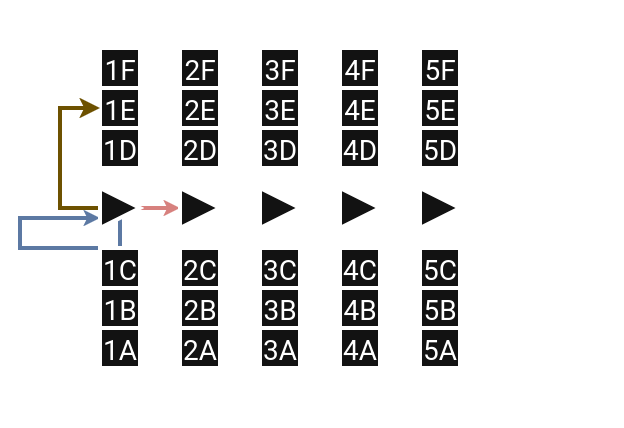

The diagram above was exported from draw.io. Its source (the exported page's mxGraphModel, read from the mxfile embedded in the PNG):
<mxGraphModel dx="101" dy="60" grid="1" gridSize="10" guides="1" tooltips="1" connect="1" arrows="1" fold="1" page="1" pageScale="1" pageWidth="850" pageHeight="1100" math="0" shadow="0">
  <root>
    <mxCell id="0" />
    <mxCell id="1" parent="0" />
    <mxCell id="lGG8tOGeCV6ENldcrKOf-67" edge="1" parent="1" style="edgeStyle=orthogonalEdgeStyle;rounded=0;orthogonalLoop=1;jettySize=auto;html=1;exitX=0.5;exitY=1;exitDx=0;exitDy=0;entryX=0;entryY=0.75;entryDx=0;entryDy=0;endSize=1;fillColor=#dae8fc;strokeColor=#6c8ebf;">
      <mxGeometry relative="1" as="geometry">
        <Array as="points">
          <mxPoint x="415" y="500" />
          <mxPoint x="390" y="500" />
          <mxPoint x="390" y="493" />
        </Array>
        <mxPoint x="415" y="492.5" as="sourcePoint" />
        <mxPoint x="410" y="492.5" as="targetPoint" />
      </mxGeometry>
    </mxCell>
    <mxCell id="lGG8tOGeCV6ENldcrKOf-3" edge="1" parent="1" style="endArrow=none;html=1;rounded=0;strokeWidth=5;" value="">
      <mxGeometry height="50" relative="1" width="50" as="geometry">
        <mxPoint x="400" y="440" as="sourcePoint" />
        <mxPoint x="520" y="440" as="targetPoint" />
      </mxGeometry>
    </mxCell>
    <mxCell id="lGG8tOGeCV6ENldcrKOf-4" edge="1" parent="1" style="endArrow=none;html=1;rounded=0;strokeWidth=5;" value="">
      <mxGeometry height="50" relative="1" width="50" as="geometry">
        <mxPoint x="400" y="540" as="sourcePoint" />
        <mxPoint x="520" y="540" as="targetPoint" />
      </mxGeometry>
    </mxCell>
    <mxCell id="lGG8tOGeCV6ENldcrKOf-5" parent="1" style="whiteSpace=wrap;html=1;aspect=fixed;" value="&lt;font data-font-src=&quot;https://fonts.googleapis.com/css?family=Roboto&quot; face=&quot;Roboto&quot; style=&quot;font-size: 7px;&quot;&gt;1F&lt;/font&gt;" vertex="1">
      <mxGeometry height="10" width="10" x="410" y="450" as="geometry" />
    </mxCell>
    <mxCell id="lGG8tOGeCV6ENldcrKOf-6" parent="1" style="whiteSpace=wrap;html=1;aspect=fixed;" value="&lt;font data-font-src=&quot;https://fonts.googleapis.com/css?family=Roboto&quot; face=&quot;Roboto&quot; style=&quot;font-size: 7px;&quot;&gt;1E&lt;/font&gt;" vertex="1">
      <mxGeometry height="10" width="10" x="410" y="460" as="geometry" />
    </mxCell>
    <mxCell id="lGG8tOGeCV6ENldcrKOf-7" parent="1" style="whiteSpace=wrap;html=1;aspect=fixed;" value="&lt;font data-font-src=&quot;https://fonts.googleapis.com/css?family=Roboto&quot; face=&quot;Roboto&quot; style=&quot;font-size: 7px;&quot;&gt;1D&lt;/font&gt;" vertex="1">
      <mxGeometry height="10" width="10" x="410" y="470" as="geometry" />
    </mxCell>
    <mxCell id="lGG8tOGeCV6ENldcrKOf-8" parent="1" style="whiteSpace=wrap;html=1;aspect=fixed;" value="&lt;font data-font-src=&quot;https://fonts.googleapis.com/css?family=Roboto&quot; face=&quot;Roboto&quot; style=&quot;font-size: 7px;&quot;&gt;1C&lt;/font&gt;" vertex="1">
      <mxGeometry height="10" width="10" x="410" y="500" as="geometry" />
    </mxCell>
    <mxCell id="lGG8tOGeCV6ENldcrKOf-9" parent="1" style="whiteSpace=wrap;html=1;aspect=fixed;" value="&lt;font data-font-src=&quot;https://fonts.googleapis.com/css?family=Roboto&quot; face=&quot;Roboto&quot; style=&quot;font-size: 7px;&quot;&gt;1B&lt;/font&gt;" vertex="1">
      <mxGeometry height="10" width="10" x="410" y="510" as="geometry" />
    </mxCell>
    <mxCell id="lGG8tOGeCV6ENldcrKOf-10" parent="1" style="whiteSpace=wrap;html=1;aspect=fixed;" value="&lt;font data-font-src=&quot;https://fonts.googleapis.com/css?family=Roboto&quot; face=&quot;Roboto&quot; style=&quot;font-size: 7px;&quot;&gt;1A&lt;/font&gt;" vertex="1">
      <mxGeometry height="10" width="10" x="410" y="520" as="geometry" />
    </mxCell>
    <mxCell id="lGG8tOGeCV6ENldcrKOf-11" parent="1" style="whiteSpace=wrap;html=1;aspect=fixed;" value="&lt;font data-font-src=&quot;https://fonts.googleapis.com/css?family=Roboto&quot; face=&quot;Roboto&quot; style=&quot;font-size: 7px;&quot;&gt;2F&lt;/font&gt;" vertex="1">
      <mxGeometry height="10" width="10" x="430" y="450" as="geometry" />
    </mxCell>
    <mxCell id="lGG8tOGeCV6ENldcrKOf-12" parent="1" style="whiteSpace=wrap;html=1;aspect=fixed;" value="&lt;font data-font-src=&quot;https://fonts.googleapis.com/css?family=Roboto&quot; face=&quot;Roboto&quot; style=&quot;font-size: 7px;&quot;&gt;2E&lt;/font&gt;" vertex="1">
      <mxGeometry height="10" width="10" x="430" y="460" as="geometry" />
    </mxCell>
    <mxCell id="lGG8tOGeCV6ENldcrKOf-13" parent="1" style="whiteSpace=wrap;html=1;aspect=fixed;" value="&lt;font data-font-src=&quot;https://fonts.googleapis.com/css?family=Roboto&quot; face=&quot;Roboto&quot; style=&quot;font-size: 7px;&quot;&gt;2D&lt;/font&gt;" vertex="1">
      <mxGeometry height="10" width="10" x="430" y="470" as="geometry" />
    </mxCell>
    <mxCell id="lGG8tOGeCV6ENldcrKOf-14" parent="1" style="whiteSpace=wrap;html=1;aspect=fixed;" value="&lt;font data-font-src=&quot;https://fonts.googleapis.com/css?family=Roboto&quot; face=&quot;Roboto&quot; style=&quot;font-size: 7px;&quot;&gt;2C&lt;/font&gt;" vertex="1">
      <mxGeometry height="10" width="10" x="430" y="500" as="geometry" />
    </mxCell>
    <mxCell id="lGG8tOGeCV6ENldcrKOf-15" parent="1" style="whiteSpace=wrap;html=1;aspect=fixed;" value="&lt;font data-font-src=&quot;https://fonts.googleapis.com/css?family=Roboto&quot; face=&quot;Roboto&quot; style=&quot;font-size: 7px;&quot;&gt;2B&lt;/font&gt;" vertex="1">
      <mxGeometry height="10" width="10" x="430" y="510" as="geometry" />
    </mxCell>
    <mxCell id="lGG8tOGeCV6ENldcrKOf-16" parent="1" style="whiteSpace=wrap;html=1;aspect=fixed;" value="&lt;font data-font-src=&quot;https://fonts.googleapis.com/css?family=Roboto&quot; face=&quot;Roboto&quot; style=&quot;font-size: 7px;&quot;&gt;2A&lt;/font&gt;" vertex="1">
      <mxGeometry height="10" width="10" x="430" y="520" as="geometry" />
    </mxCell>
    <mxCell id="lGG8tOGeCV6ENldcrKOf-17" parent="1" style="whiteSpace=wrap;html=1;aspect=fixed;" value="&lt;font data-font-src=&quot;https://fonts.googleapis.com/css?family=Roboto&quot; face=&quot;Roboto&quot; style=&quot;font-size: 7px;&quot;&gt;3F&lt;/font&gt;" vertex="1">
      <mxGeometry height="10" width="10" x="450" y="450" as="geometry" />
    </mxCell>
    <mxCell id="lGG8tOGeCV6ENldcrKOf-18" parent="1" style="whiteSpace=wrap;html=1;aspect=fixed;" value="&lt;font data-font-src=&quot;https://fonts.googleapis.com/css?family=Roboto&quot; face=&quot;Roboto&quot; style=&quot;font-size: 7px;&quot;&gt;3E&lt;/font&gt;" vertex="1">
      <mxGeometry height="10" width="10" x="450" y="460" as="geometry" />
    </mxCell>
    <mxCell id="lGG8tOGeCV6ENldcrKOf-19" parent="1" style="whiteSpace=wrap;html=1;aspect=fixed;" value="&lt;font data-font-src=&quot;https://fonts.googleapis.com/css?family=Roboto&quot; face=&quot;Roboto&quot; style=&quot;font-size: 7px;&quot;&gt;3D&lt;/font&gt;" vertex="1">
      <mxGeometry height="10" width="10" x="450" y="470" as="geometry" />
    </mxCell>
    <mxCell id="lGG8tOGeCV6ENldcrKOf-20" parent="1" style="whiteSpace=wrap;html=1;aspect=fixed;" value="&lt;font data-font-src=&quot;https://fonts.googleapis.com/css?family=Roboto&quot; face=&quot;Roboto&quot; style=&quot;font-size: 7px;&quot;&gt;3C&lt;/font&gt;" vertex="1">
      <mxGeometry height="10" width="10" x="450" y="500" as="geometry" />
    </mxCell>
    <mxCell id="lGG8tOGeCV6ENldcrKOf-21" parent="1" style="whiteSpace=wrap;html=1;aspect=fixed;" value="&lt;font data-font-src=&quot;https://fonts.googleapis.com/css?family=Roboto&quot; face=&quot;Roboto&quot; style=&quot;font-size: 7px;&quot;&gt;3B&lt;/font&gt;" vertex="1">
      <mxGeometry height="10" width="10" x="450" y="510" as="geometry" />
    </mxCell>
    <mxCell id="lGG8tOGeCV6ENldcrKOf-22" parent="1" style="whiteSpace=wrap;html=1;aspect=fixed;" value="&lt;font data-font-src=&quot;https://fonts.googleapis.com/css?family=Roboto&quot; face=&quot;Roboto&quot; style=&quot;font-size: 7px;&quot;&gt;3A&lt;/font&gt;" vertex="1">
      <mxGeometry height="10" width="10" x="450" y="520" as="geometry" />
    </mxCell>
    <mxCell id="lGG8tOGeCV6ENldcrKOf-23" parent="1" style="whiteSpace=wrap;html=1;aspect=fixed;" value="&lt;font data-font-src=&quot;https://fonts.googleapis.com/css?family=Roboto&quot; face=&quot;Roboto&quot; style=&quot;font-size: 7px;&quot;&gt;4F&lt;/font&gt;" vertex="1">
      <mxGeometry height="10" width="10" x="470" y="450" as="geometry" />
    </mxCell>
    <mxCell id="lGG8tOGeCV6ENldcrKOf-24" parent="1" style="whiteSpace=wrap;html=1;aspect=fixed;" value="&lt;font data-font-src=&quot;https://fonts.googleapis.com/css?family=Roboto&quot; face=&quot;Roboto&quot; style=&quot;font-size: 7px;&quot;&gt;4E&lt;/font&gt;" vertex="1">
      <mxGeometry height="10" width="10" x="470" y="460" as="geometry" />
    </mxCell>
    <mxCell id="lGG8tOGeCV6ENldcrKOf-25" parent="1" style="whiteSpace=wrap;html=1;aspect=fixed;" value="&lt;font data-font-src=&quot;https://fonts.googleapis.com/css?family=Roboto&quot; face=&quot;Roboto&quot; style=&quot;font-size: 7px;&quot;&gt;4D&lt;/font&gt;" vertex="1">
      <mxGeometry height="10" width="10" x="470" y="470" as="geometry" />
    </mxCell>
    <mxCell id="lGG8tOGeCV6ENldcrKOf-26" parent="1" style="whiteSpace=wrap;html=1;aspect=fixed;" value="&lt;font data-font-src=&quot;https://fonts.googleapis.com/css?family=Roboto&quot; face=&quot;Roboto&quot; style=&quot;font-size: 7px;&quot;&gt;4C&lt;/font&gt;" vertex="1">
      <mxGeometry height="10" width="10" x="470" y="500" as="geometry" />
    </mxCell>
    <mxCell id="lGG8tOGeCV6ENldcrKOf-27" parent="1" style="whiteSpace=wrap;html=1;aspect=fixed;" value="&lt;font data-font-src=&quot;https://fonts.googleapis.com/css?family=Roboto&quot; face=&quot;Roboto&quot; style=&quot;font-size: 7px;&quot;&gt;4B&lt;/font&gt;" vertex="1">
      <mxGeometry height="10" width="10" x="470" y="510" as="geometry" />
    </mxCell>
    <mxCell id="lGG8tOGeCV6ENldcrKOf-28" parent="1" style="whiteSpace=wrap;html=1;aspect=fixed;" value="&lt;font data-font-src=&quot;https://fonts.googleapis.com/css?family=Roboto&quot; face=&quot;Roboto&quot; style=&quot;font-size: 7px;&quot;&gt;4A&lt;/font&gt;" vertex="1">
      <mxGeometry height="10" width="10" x="470" y="520" as="geometry" />
    </mxCell>
    <mxCell id="lGG8tOGeCV6ENldcrKOf-29" parent="1" style="whiteSpace=wrap;html=1;aspect=fixed;" value="&lt;font data-font-src=&quot;https://fonts.googleapis.com/css?family=Roboto&quot; face=&quot;Roboto&quot; style=&quot;font-size: 7px;&quot;&gt;5F&lt;/font&gt;" vertex="1">
      <mxGeometry height="10" width="10" x="490" y="450" as="geometry" />
    </mxCell>
    <mxCell id="lGG8tOGeCV6ENldcrKOf-30" parent="1" style="whiteSpace=wrap;html=1;aspect=fixed;" value="&lt;font data-font-src=&quot;https://fonts.googleapis.com/css?family=Roboto&quot; face=&quot;Roboto&quot; style=&quot;font-size: 7px;&quot;&gt;5E&lt;/font&gt;" vertex="1">
      <mxGeometry height="10" width="10" x="490" y="460" as="geometry" />
    </mxCell>
    <mxCell id="lGG8tOGeCV6ENldcrKOf-31" parent="1" style="whiteSpace=wrap;html=1;aspect=fixed;" value="&lt;font data-font-src=&quot;https://fonts.googleapis.com/css?family=Roboto&quot; face=&quot;Roboto&quot; style=&quot;font-size: 7px;&quot;&gt;5D&lt;/font&gt;" vertex="1">
      <mxGeometry height="10" width="10" x="490" y="470" as="geometry" />
    </mxCell>
    <mxCell id="lGG8tOGeCV6ENldcrKOf-32" parent="1" style="whiteSpace=wrap;html=1;aspect=fixed;" value="&lt;font data-font-src=&quot;https://fonts.googleapis.com/css?family=Roboto&quot; face=&quot;Roboto&quot; style=&quot;font-size: 7px;&quot;&gt;5C&lt;/font&gt;" vertex="1">
      <mxGeometry height="10" width="10" x="490" y="500" as="geometry" />
    </mxCell>
    <mxCell id="lGG8tOGeCV6ENldcrKOf-33" parent="1" style="whiteSpace=wrap;html=1;aspect=fixed;" value="&lt;font data-font-src=&quot;https://fonts.googleapis.com/css?family=Roboto&quot; face=&quot;Roboto&quot; style=&quot;font-size: 7px;&quot;&gt;5B&lt;/font&gt;" vertex="1">
      <mxGeometry height="10" width="10" x="490" y="510" as="geometry" />
    </mxCell>
    <mxCell id="lGG8tOGeCV6ENldcrKOf-34" parent="1" style="whiteSpace=wrap;html=1;aspect=fixed;" value="&lt;font data-font-src=&quot;https://fonts.googleapis.com/css?family=Roboto&quot; face=&quot;Roboto&quot; style=&quot;font-size: 7px;&quot;&gt;5A&lt;/font&gt;" vertex="1">
      <mxGeometry height="10" width="10" x="490" y="520" as="geometry" />
    </mxCell>
    <mxCell id="lGG8tOGeCV6ENldcrKOf-42" parent="1" style="text;html=1;whiteSpace=wrap;strokeColor=none;fillColor=none;align=center;verticalAlign=middle;rounded=0;" value="..." vertex="1">
      <mxGeometry height="30" width="60" x="480" y="448" as="geometry" />
    </mxCell>
    <mxCell id="lGG8tOGeCV6ENldcrKOf-43" parent="1" style="text;html=1;whiteSpace=wrap;strokeColor=none;fillColor=none;align=center;verticalAlign=middle;rounded=0;" value="..." vertex="1">
      <mxGeometry height="30" width="60" x="480" y="498" as="geometry" />
    </mxCell>
    <mxCell id="lGG8tOGeCV6ENldcrKOf-58" edge="1" parent="1" source="lGG8tOGeCV6ENldcrKOf-49" style="edgeStyle=orthogonalEdgeStyle;rounded=0;orthogonalLoop=1;jettySize=auto;html=1;exitX=0;exitY=0.5;exitDx=0;exitDy=0;entryX=0;entryY=0.5;entryDx=0;entryDy=0;endSize=2;strokeColor=#d6b656;fillColor=#fff2cc;" target="lGG8tOGeCV6ENldcrKOf-6">
      <mxGeometry relative="1" as="geometry">
        <Array as="points">
          <mxPoint x="400" y="490" />
          <mxPoint x="400" y="465" />
        </Array>
      </mxGeometry>
    </mxCell>
    <mxCell id="lGG8tOGeCV6ENldcrKOf-60" connectable="0" parent="lGG8tOGeCV6ENldcrKOf-58" style="edgeLabel;html=1;align=center;verticalAlign=middle;resizable=0;points=[];rotation=-90;" value="&lt;div&gt;&lt;br&gt;&lt;/div&gt;&lt;div&gt;&lt;br&gt;&lt;/div&gt;" vertex="1">
      <mxGeometry relative="1" x="0.0061" as="geometry">
        <mxPoint x="-3" y="1" as="offset" />
      </mxGeometry>
    </mxCell>
    <mxCell id="lGG8tOGeCV6ENldcrKOf-66" edge="1" parent="1" source="lGG8tOGeCV6ENldcrKOf-49" style="edgeStyle=orthogonalEdgeStyle;rounded=0;orthogonalLoop=1;jettySize=auto;html=1;exitX=1;exitY=0.5;exitDx=0;exitDy=0;entryX=0;entryY=0.5;entryDx=0;entryDy=0;endSize=1;fillColor=#f8cecc;strokeColor=#b85450;" target="lGG8tOGeCV6ENldcrKOf-51">
      <mxGeometry relative="1" as="geometry" />
    </mxCell>
    <mxCell id="lGG8tOGeCV6ENldcrKOf-49" parent="1" style="triangle;whiteSpace=wrap;html=1;" value="" vertex="1">
      <mxGeometry height="10" width="10" x="410" y="485" as="geometry" />
    </mxCell>
    <mxCell id="lGG8tOGeCV6ENldcrKOf-51" parent="1" style="triangle;whiteSpace=wrap;html=1;" value="" vertex="1">
      <mxGeometry height="10" width="10" x="430" y="485" as="geometry" />
    </mxCell>
    <mxCell id="lGG8tOGeCV6ENldcrKOf-52" parent="1" style="triangle;whiteSpace=wrap;html=1;" value="" vertex="1">
      <mxGeometry height="10" width="10" x="450" y="485" as="geometry" />
    </mxCell>
    <mxCell id="lGG8tOGeCV6ENldcrKOf-53" parent="1" style="triangle;whiteSpace=wrap;html=1;" value="" vertex="1">
      <mxGeometry height="10" width="10" x="470" y="485" as="geometry" />
    </mxCell>
    <mxCell id="lGG8tOGeCV6ENldcrKOf-54" parent="1" style="triangle;whiteSpace=wrap;html=1;" value="" vertex="1">
      <mxGeometry height="10" width="10" x="490" y="485" as="geometry" />
    </mxCell>
    <mxCell id="lGG8tOGeCV6ENldcrKOf-55" parent="1" style="text;html=1;whiteSpace=wrap;strokeColor=none;fillColor=none;align=center;verticalAlign=middle;rounded=0;" value="..." vertex="1">
      <mxGeometry height="30" width="60" x="480" y="473" as="geometry" />
    </mxCell>
  </root>
</mxGraphModel>